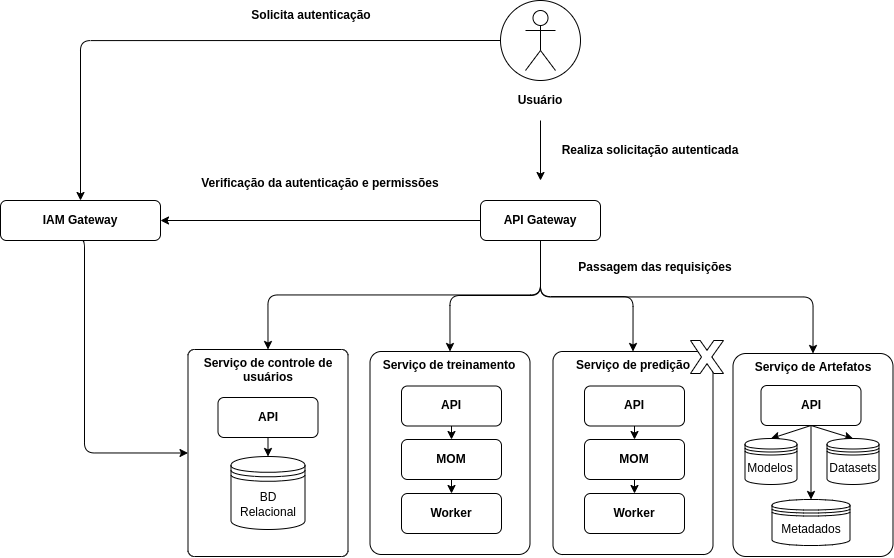

The diagram above was exported from draw.io. Its source (the exported page's mxGraphModel, read from the mxfile embedded in the PNG):
<mxGraphModel dx="1387" dy="1585" grid="0" gridSize="10" guides="1" tooltips="1" connect="1" arrows="1" fold="1" page="0" pageScale="1" pageWidth="850" pageHeight="1100" background="#ffffff" math="0" shadow="0">
  <root>
    <mxCell id="0" />
    <mxCell id="1" parent="0" />
    <mxCell id="5" value="" style="group" parent="1" vertex="1" connectable="0">
      <mxGeometry x="711" y="-38" width="80" height="80" as="geometry" />
    </mxCell>
    <mxCell id="3" value="" style="ellipse;whiteSpace=wrap;html=1;aspect=fixed;" parent="5" vertex="1">
      <mxGeometry width="80" height="80" as="geometry" />
    </mxCell>
    <mxCell id="4" value="" style="shape=umlActor;verticalLabelPosition=bottom;verticalAlign=top;html=1;outlineConnect=0;" parent="5" vertex="1">
      <mxGeometry x="25" y="10" width="30" height="60" as="geometry" />
    </mxCell>
    <mxCell id="6" value="Usuário" style="text;html=1;strokeColor=none;fillColor=none;align=center;verticalAlign=middle;whiteSpace=wrap;rounded=0;fontStyle=1" parent="1" vertex="1">
      <mxGeometry x="671" y="42" width="160" height="40" as="geometry" />
    </mxCell>
    <mxCell id="58" style="edgeStyle=orthogonalEdgeStyle;html=1;exitX=0.5;exitY=1;exitDx=0;exitDy=0;entryX=0.5;entryY=0;entryDx=0;entryDy=0;" parent="1" source="7" target="18" edge="1">
      <mxGeometry relative="1" as="geometry" />
    </mxCell>
    <mxCell id="59" style="edgeStyle=orthogonalEdgeStyle;html=1;exitX=0.5;exitY=1;exitDx=0;exitDy=0;entryX=0.5;entryY=0;entryDx=0;entryDy=0;" parent="1" source="7" target="34" edge="1">
      <mxGeometry relative="1" as="geometry">
        <Array as="points">
          <mxPoint x="751" y="257" />
          <mxPoint x="660" y="257" />
        </Array>
      </mxGeometry>
    </mxCell>
    <mxCell id="60" style="edgeStyle=orthogonalEdgeStyle;html=1;exitX=0.5;exitY=1;exitDx=0;exitDy=0;entryX=0.5;entryY=0;entryDx=0;entryDy=0;" parent="1" source="7" target="20" edge="1">
      <mxGeometry relative="1" as="geometry">
        <Array as="points">
          <mxPoint x="751" y="258" />
          <mxPoint x="843" y="258" />
        </Array>
      </mxGeometry>
    </mxCell>
    <mxCell id="61" style="edgeStyle=orthogonalEdgeStyle;html=1;exitX=0.5;exitY=1;exitDx=0;exitDy=0;entryX=0.5;entryY=0;entryDx=0;entryDy=0;" parent="1" source="7" target="17" edge="1">
      <mxGeometry relative="1" as="geometry" />
    </mxCell>
    <mxCell id="63" style="edgeStyle=orthogonalEdgeStyle;html=1;exitX=0;exitY=0.5;exitDx=0;exitDy=0;entryX=1;entryY=0.5;entryDx=0;entryDy=0;" parent="1" source="7" target="13" edge="1">
      <mxGeometry relative="1" as="geometry" />
    </mxCell>
    <mxCell id="7" value="&lt;b style=&quot;font-size: 12px;&quot;&gt;API Gateway&lt;/b&gt;" style="rounded=1;whiteSpace=wrap;html=1;fontSize=12;" parent="1" vertex="1">
      <mxGeometry x="691" y="162" width="120" height="40" as="geometry" />
    </mxCell>
    <mxCell id="10" value="" style="endArrow=classic;html=1;fontSize=12;exitX=0.5;exitY=1;exitDx=0;exitDy=0;" parent="1" source="6" edge="1">
      <mxGeometry width="50" height="50" relative="1" as="geometry">
        <mxPoint x="701" y="212" as="sourcePoint" />
        <mxPoint x="751" y="142" as="targetPoint" />
      </mxGeometry>
    </mxCell>
    <mxCell id="11" value="Solicita autenticação" style="text;html=1;strokeColor=none;fillColor=none;align=center;verticalAlign=middle;whiteSpace=wrap;rounded=0;fontSize=12;fontStyle=1" parent="1" vertex="1">
      <mxGeometry x="441.5" y="-38" width="160" height="30" as="geometry" />
    </mxCell>
    <mxCell id="12" value="Realiza solicitação autenticada" style="text;html=1;strokeColor=none;fillColor=none;align=center;verticalAlign=middle;whiteSpace=wrap;rounded=0;fontSize=12;fontStyle=1" parent="1" vertex="1">
      <mxGeometry x="771" y="92" width="180" height="40" as="geometry" />
    </mxCell>
    <mxCell id="13" value="&lt;b style=&quot;font-size: 12px;&quot;&gt;IAM Gateway&lt;/b&gt;" style="rounded=1;whiteSpace=wrap;html=1;fontSize=12;" parent="1" vertex="1">
      <mxGeometry x="211" y="162" width="160" height="40" as="geometry" />
    </mxCell>
    <mxCell id="16" value="Verificação da autenticação e permissões" style="text;html=1;strokeColor=none;fillColor=none;align=center;verticalAlign=middle;whiteSpace=wrap;rounded=0;fontSize=12;fontStyle=1" parent="1" vertex="1">
      <mxGeometry x="405" y="127" width="252" height="35" as="geometry" />
    </mxCell>
    <mxCell id="17" value="&lt;b style=&quot;font-size: 12px;&quot;&gt;Serviço de Artefatos&lt;/b&gt;" style="rounded=1;whiteSpace=wrap;html=1;fontSize=12;arcSize=8;verticalAlign=top;" parent="1" vertex="1">
      <mxGeometry x="943.5" y="315" width="160" height="203" as="geometry" />
    </mxCell>
    <mxCell id="18" value="&lt;b style=&quot;font-size: 12px;&quot;&gt;Serviço de controle de usuários&lt;/b&gt;" style="rounded=1;whiteSpace=wrap;html=1;fontSize=12;arcSize=4;verticalAlign=top;" parent="1" vertex="1">
      <mxGeometry x="398.5" y="311" width="160" height="207" as="geometry" />
    </mxCell>
    <mxCell id="20" value="&lt;b style=&quot;font-size: 12px;&quot;&gt;Serviço de predição&lt;/b&gt;" style="rounded=1;whiteSpace=wrap;html=1;fontSize=12;verticalAlign=top;arcSize=6;" parent="1" vertex="1">
      <mxGeometry x="763.5" y="313" width="160" height="203" as="geometry" />
    </mxCell>
    <mxCell id="26" value="Passagem das requisições" style="text;html=1;strokeColor=none;fillColor=none;align=center;verticalAlign=middle;whiteSpace=wrap;rounded=0;fontSize=12;fontStyle=1" parent="1" vertex="1">
      <mxGeometry x="775.5" y="211" width="180" height="35" as="geometry" />
    </mxCell>
    <mxCell id="27" value="" style="endArrow=classic;html=1;fontSize=12;edgeStyle=orthogonalEdgeStyle;exitX=0.5;exitY=1;exitDx=0;exitDy=0;entryX=0;entryY=0.5;entryDx=0;entryDy=0;" parent="1" source="13" target="18" edge="1">
      <mxGeometry width="50" height="50" relative="1" as="geometry">
        <mxPoint x="171" y="213" as="sourcePoint" />
        <mxPoint x="384" y="415" as="targetPoint" />
        <Array as="points">
          <mxPoint x="295" y="415" />
        </Array>
      </mxGeometry>
    </mxCell>
    <mxCell id="45" style="edgeStyle=none;html=1;exitX=0.5;exitY=1;exitDx=0;exitDy=0;entryX=0.5;entryY=0;entryDx=0;entryDy=0;" parent="1" source="30" target="31" edge="1">
      <mxGeometry relative="1" as="geometry" />
    </mxCell>
    <mxCell id="30" value="&lt;b style=&quot;font-size: 12px;&quot;&gt;API&lt;/b&gt;" style="rounded=1;whiteSpace=wrap;html=1;fontSize=12;" parent="1" vertex="1">
      <mxGeometry x="795" y="347.5" width="100" height="40" as="geometry" />
    </mxCell>
    <mxCell id="46" style="edgeStyle=none;html=1;exitX=0.5;exitY=1;exitDx=0;exitDy=0;entryX=0.5;entryY=0;entryDx=0;entryDy=0;" parent="1" source="31" target="32" edge="1">
      <mxGeometry relative="1" as="geometry" />
    </mxCell>
    <mxCell id="31" value="&lt;b&gt;MOM&lt;/b&gt;" style="rounded=1;whiteSpace=wrap;html=1;fontSize=12;" parent="1" vertex="1">
      <mxGeometry x="795" y="401" width="100" height="40" as="geometry" />
    </mxCell>
    <mxCell id="32" value="&lt;b style=&quot;font-size: 12px;&quot;&gt;Worker&lt;/b&gt;" style="rounded=1;whiteSpace=wrap;html=1;fontSize=12;" parent="1" vertex="1">
      <mxGeometry x="795" y="455" width="100" height="40" as="geometry" />
    </mxCell>
    <mxCell id="34" value="&lt;b style=&quot;font-size: 12px;&quot;&gt;Serviço de treinamento&lt;/b&gt;" style="rounded=1;whiteSpace=wrap;html=1;fontSize=12;verticalAlign=top;arcSize=7;" parent="1" vertex="1">
      <mxGeometry x="580.5" y="313" width="160" height="203" as="geometry" />
    </mxCell>
    <mxCell id="50" style="edgeStyle=none;html=1;exitX=0.5;exitY=1;exitDx=0;exitDy=0;entryX=0.5;entryY=0;entryDx=0;entryDy=0;" parent="1" source="35" target="36" edge="1">
      <mxGeometry relative="1" as="geometry" />
    </mxCell>
    <mxCell id="35" value="&lt;b style=&quot;font-size: 12px;&quot;&gt;API&lt;/b&gt;" style="rounded=1;whiteSpace=wrap;html=1;fontSize=12;" parent="1" vertex="1">
      <mxGeometry x="612" y="347.5" width="100" height="40" as="geometry" />
    </mxCell>
    <mxCell id="51" style="edgeStyle=none;html=1;exitX=0.5;exitY=1;exitDx=0;exitDy=0;entryX=0.5;entryY=0;entryDx=0;entryDy=0;" parent="1" source="36" target="37" edge="1">
      <mxGeometry relative="1" as="geometry" />
    </mxCell>
    <mxCell id="36" value="&lt;b&gt;MOM&lt;/b&gt;" style="rounded=1;whiteSpace=wrap;html=1;fontSize=12;" parent="1" vertex="1">
      <mxGeometry x="612" y="401" width="100" height="40" as="geometry" />
    </mxCell>
    <mxCell id="37" value="&lt;b style=&quot;font-size: 12px;&quot;&gt;Worker&lt;/b&gt;" style="rounded=1;whiteSpace=wrap;html=1;fontSize=12;" parent="1" vertex="1">
      <mxGeometry x="612" y="455" width="100" height="40" as="geometry" />
    </mxCell>
    <mxCell id="47" style="edgeStyle=none;html=1;exitX=0.5;exitY=1;exitDx=0;exitDy=0;entryX=0.5;entryY=0;entryDx=0;entryDy=0;" parent="1" source="39" target="41" edge="1">
      <mxGeometry relative="1" as="geometry" />
    </mxCell>
    <mxCell id="48" style="edgeStyle=none;html=1;exitX=0.5;exitY=1;exitDx=0;exitDy=0;entryX=0.5;entryY=0;entryDx=0;entryDy=0;" parent="1" source="39" target="42" edge="1">
      <mxGeometry relative="1" as="geometry" />
    </mxCell>
    <mxCell id="49" style="edgeStyle=none;html=1;exitX=0.5;exitY=1;exitDx=0;exitDy=0;entryX=0.5;entryY=0;entryDx=0;entryDy=0;" parent="1" source="39" target="43" edge="1">
      <mxGeometry relative="1" as="geometry" />
    </mxCell>
    <mxCell id="39" value="&lt;b style=&quot;font-size: 12px;&quot;&gt;API&lt;/b&gt;" style="rounded=1;whiteSpace=wrap;html=1;fontSize=12;" parent="1" vertex="1">
      <mxGeometry x="971.5" y="347" width="100" height="40" as="geometry" />
    </mxCell>
    <mxCell id="41" value="Modelos" style="shape=datastore;whiteSpace=wrap;html=1;" parent="1" vertex="1">
      <mxGeometry x="955.5" y="400" width="52" height="46" as="geometry" />
    </mxCell>
    <mxCell id="42" value="Datasets" style="shape=datastore;whiteSpace=wrap;html=1;" parent="1" vertex="1">
      <mxGeometry x="1037.5" y="400" width="52" height="46" as="geometry" />
    </mxCell>
    <mxCell id="43" value="Metadados" style="shape=datastore;whiteSpace=wrap;html=1;" parent="1" vertex="1">
      <mxGeometry x="982.5" y="461" width="78" height="46" as="geometry" />
    </mxCell>
    <mxCell id="54" style="edgeStyle=none;html=1;exitX=0.5;exitY=1;exitDx=0;exitDy=0;entryX=0.5;entryY=0;entryDx=0;entryDy=0;" parent="1" source="52" target="53" edge="1">
      <mxGeometry relative="1" as="geometry" />
    </mxCell>
    <mxCell id="52" value="&lt;b style=&quot;font-size: 12px;&quot;&gt;API&lt;/b&gt;" style="rounded=1;whiteSpace=wrap;html=1;fontSize=12;" parent="1" vertex="1">
      <mxGeometry x="428.5" y="359" width="100" height="40" as="geometry" />
    </mxCell>
    <mxCell id="53" value="BD Relacional" style="shape=datastore;whiteSpace=wrap;html=1;" parent="1" vertex="1">
      <mxGeometry x="441.5" y="418" width="74" height="73" as="geometry" />
    </mxCell>
    <mxCell id="64" style="edgeStyle=orthogonalEdgeStyle;html=1;exitX=0;exitY=0.5;exitDx=0;exitDy=0;entryX=0.5;entryY=0;entryDx=0;entryDy=0;" parent="1" source="3" target="13" edge="1">
      <mxGeometry relative="1" as="geometry" />
    </mxCell>
    <mxCell id="65" value="" style="verticalLabelPosition=bottom;verticalAlign=top;html=1;shape=mxgraph.basic.x" parent="1" vertex="1">
      <mxGeometry x="901" y="302" width="33" height="33" as="geometry" />
    </mxCell>
  </root>
</mxGraphModel>